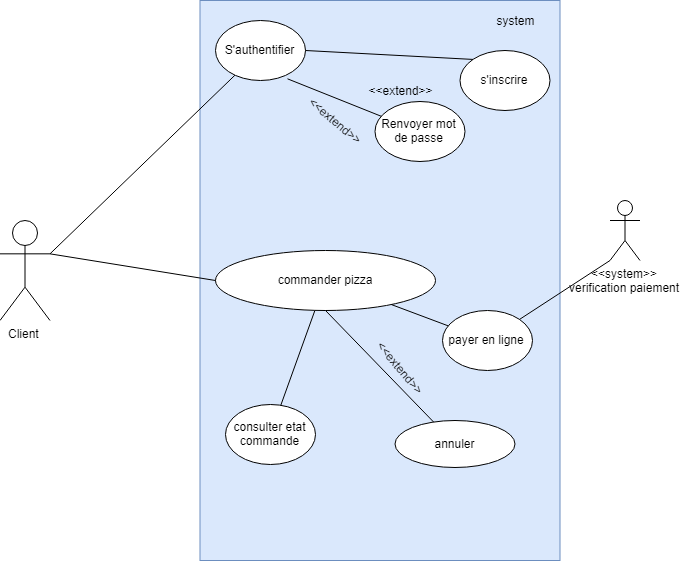

The diagram above was exported from draw.io. Its source (the exported page's mxGraphModel, read from the mxfile embedded in the PNG):
<mxGraphModel dx="1452" dy="582" grid="1" gridSize="10" guides="1" tooltips="1" connect="1" arrows="1" fold="1" page="1" pageScale="1" pageWidth="827" pageHeight="1169" background="none" math="0" shadow="0">
  <root>
    <mxCell id="fOZeoRjIBWQoA2Lb8kvs-0" />
    <mxCell id="fOZeoRjIBWQoA2Lb8kvs-1" parent="fOZeoRjIBWQoA2Lb8kvs-0" />
    <mxCell id="fOZeoRjIBWQoA2Lb8kvs-2" value="" style="rounded=0;whiteSpace=wrap;html=1;fillColor=#dae8fc;strokeColor=#6c8ebf;" parent="fOZeoRjIBWQoA2Lb8kvs-1" vertex="1">
      <mxGeometry x="267.5" y="180" width="360" height="560" as="geometry" />
    </mxCell>
    <mxCell id="fOZeoRjIBWQoA2Lb8kvs-3" value="system" style="text;html=1;strokeColor=none;fillColor=none;align=center;verticalAlign=middle;whiteSpace=wrap;rounded=0;" parent="fOZeoRjIBWQoA2Lb8kvs-1" vertex="1">
      <mxGeometry x="547.5" y="190" width="70" height="20" as="geometry" />
    </mxCell>
    <mxCell id="fOZeoRjIBWQoA2Lb8kvs-5" value="Client&lt;br&gt;" style="shape=umlActor;verticalLabelPosition=bottom;labelBackgroundColor=#ffffff;verticalAlign=top;html=1;outlineConnect=0;" parent="fOZeoRjIBWQoA2Lb8kvs-1" vertex="1">
      <mxGeometry x="67.5" y="400" width="50" height="100" as="geometry" />
    </mxCell>
    <mxCell id="fOZeoRjIBWQoA2Lb8kvs-11" value="&amp;lt;&amp;lt;system&amp;gt;&amp;gt;&lt;br&gt;verification paiement&lt;br&gt;" style="shape=umlActor;verticalLabelPosition=bottom;labelBackgroundColor=#ffffff;verticalAlign=top;html=1;outlineConnect=0;" parent="fOZeoRjIBWQoA2Lb8kvs-1" vertex="1">
      <mxGeometry x="677.5" y="380" width="30" height="60" as="geometry" />
    </mxCell>
    <mxCell id="PO1b8G4qivgW0AldizRn-0" value="S'authentifier" style="ellipse;whiteSpace=wrap;html=1;" parent="fOZeoRjIBWQoA2Lb8kvs-1" vertex="1">
      <mxGeometry x="283" y="200" width="90" height="60" as="geometry" />
    </mxCell>
    <mxCell id="PO1b8G4qivgW0AldizRn-2" value="commander pizza" style="ellipse;whiteSpace=wrap;html=1;" parent="fOZeoRjIBWQoA2Lb8kvs-1" vertex="1">
      <mxGeometry x="283" y="430" width="220" height="60" as="geometry" />
    </mxCell>
    <mxCell id="PO1b8G4qivgW0AldizRn-3" value="payer en ligne" style="ellipse;whiteSpace=wrap;html=1;" parent="fOZeoRjIBWQoA2Lb8kvs-1" vertex="1">
      <mxGeometry x="510" y="490" width="90" height="60" as="geometry" />
    </mxCell>
    <mxCell id="PO1b8G4qivgW0AldizRn-6" value="consulter etat commande&lt;br&gt;" style="ellipse;whiteSpace=wrap;html=1;" parent="fOZeoRjIBWQoA2Lb8kvs-1" vertex="1">
      <mxGeometry x="293" y="584" width="90" height="60" as="geometry" />
    </mxCell>
    <mxCell id="PO1b8G4qivgW0AldizRn-7" value="annuler" style="ellipse;whiteSpace=wrap;html=1;" parent="fOZeoRjIBWQoA2Lb8kvs-1" vertex="1">
      <mxGeometry x="462.5" y="600" width="120" height="47" as="geometry" />
    </mxCell>
    <mxCell id="PO1b8G4qivgW0AldizRn-8" value="s'inscrire" style="ellipse;whiteSpace=wrap;html=1;" parent="fOZeoRjIBWQoA2Lb8kvs-1" vertex="1">
      <mxGeometry x="527.5" y="230" width="90" height="60" as="geometry" />
    </mxCell>
    <mxCell id="PO1b8G4qivgW0AldizRn-11" value="" style="endArrow=none;html=1;exitX=1;exitY=0.3333333333333333;exitDx=0;exitDy=0;exitPerimeter=0;" parent="fOZeoRjIBWQoA2Lb8kvs-1" source="fOZeoRjIBWQoA2Lb8kvs-5" target="PO1b8G4qivgW0AldizRn-0" edge="1">
      <mxGeometry width="50" height="50" relative="1" as="geometry">
        <mxPoint x="127.5" y="400" as="sourcePoint" />
        <mxPoint x="207.5" y="260" as="targetPoint" />
      </mxGeometry>
    </mxCell>
    <mxCell id="PO1b8G4qivgW0AldizRn-12" value="" style="endArrow=none;html=1;entryX=0;entryY=0.5;entryDx=0;entryDy=0;exitX=1;exitY=0.3333333333333333;exitDx=0;exitDy=0;exitPerimeter=0;" parent="fOZeoRjIBWQoA2Lb8kvs-1" source="fOZeoRjIBWQoA2Lb8kvs-5" target="PO1b8G4qivgW0AldizRn-2" edge="1">
      <mxGeometry width="50" height="50" relative="1" as="geometry">
        <mxPoint x="137.5" y="430" as="sourcePoint" />
        <mxPoint x="289.10702280651253" y="327.05334606125564" as="targetPoint" />
      </mxGeometry>
    </mxCell>
    <mxCell id="PO1b8G4qivgW0AldizRn-14" value="" style="endArrow=none;html=1;exitX=1;exitY=0.5;exitDx=0;exitDy=0;entryX=0;entryY=0;entryDx=0;entryDy=0;" parent="fOZeoRjIBWQoA2Lb8kvs-1" source="PO1b8G4qivgW0AldizRn-0" target="PO1b8G4qivgW0AldizRn-8" edge="1">
      <mxGeometry width="50" height="50" relative="1" as="geometry">
        <mxPoint x="409" y="285" as="sourcePoint" />
        <mxPoint x="459" y="235" as="targetPoint" />
      </mxGeometry>
    </mxCell>
    <mxCell id="PO1b8G4qivgW0AldizRn-15" value="&amp;lt;&amp;lt;extend&amp;gt;&amp;gt;" style="text;html=1;strokeColor=none;fillColor=none;align=center;verticalAlign=middle;whiteSpace=wrap;rounded=0;" parent="fOZeoRjIBWQoA2Lb8kvs-1" vertex="1">
      <mxGeometry x="447.5" y="260" width="40" height="20" as="geometry" />
    </mxCell>
    <mxCell id="_0ghfAQIGNTps8I93TxP-1" value="Renvoyer mot de passe" style="ellipse;whiteSpace=wrap;html=1;" parent="fOZeoRjIBWQoA2Lb8kvs-1" vertex="1">
      <mxGeometry x="442.5" y="281" width="90" height="60" as="geometry" />
    </mxCell>
    <mxCell id="EQaqN-9Yxkt_9ttQTmJd-1" value="" style="endArrow=none;html=1;exitX=0.8;exitY=0.972;exitDx=0;exitDy=0;exitPerimeter=0;" parent="fOZeoRjIBWQoA2Lb8kvs-1" source="PO1b8G4qivgW0AldizRn-0" target="_0ghfAQIGNTps8I93TxP-1" edge="1">
      <mxGeometry width="50" height="50" relative="1" as="geometry">
        <mxPoint x="350" y="311" as="sourcePoint" />
        <mxPoint x="503.18019484660545" y="319.78679656440363" as="targetPoint" />
      </mxGeometry>
    </mxCell>
    <mxCell id="EQaqN-9Yxkt_9ttQTmJd-3" value="&amp;lt;&amp;lt;extend&amp;gt;&amp;gt;" style="text;html=1;strokeColor=none;fillColor=none;align=center;verticalAlign=middle;whiteSpace=wrap;rounded=0;rotation=40;" parent="fOZeoRjIBWQoA2Lb8kvs-1" vertex="1">
      <mxGeometry x="383" y="290" width="40" height="20" as="geometry" />
    </mxCell>
    <mxCell id="xyy2NA-u1hGr50meDly1-1" value="" style="endArrow=none;html=1;" parent="fOZeoRjIBWQoA2Lb8kvs-1" source="PO1b8G4qivgW0AldizRn-2" target="PO1b8G4qivgW0AldizRn-3" edge="1">
      <mxGeometry width="50" height="50" relative="1" as="geometry">
        <mxPoint x="365" y="268.32000000000005" as="sourcePoint" />
        <mxPoint x="458.75830623035836" y="305.73812063620176" as="targetPoint" />
      </mxGeometry>
    </mxCell>
    <mxCell id="xyy2NA-u1hGr50meDly1-2" value="" style="endArrow=none;html=1;" parent="fOZeoRjIBWQoA2Lb8kvs-1" source="PO1b8G4qivgW0AldizRn-6" target="PO1b8G4qivgW0AldizRn-2" edge="1">
      <mxGeometry width="50" height="50" relative="1" as="geometry">
        <mxPoint x="451.8347489006335" y="446.88151315631205" as="sourcePoint" />
        <mxPoint x="512.9300424181181" y="480.79446801006554" as="targetPoint" />
      </mxGeometry>
    </mxCell>
    <mxCell id="xyy2NA-u1hGr50meDly1-3" value="" style="endArrow=none;html=1;entryX=0.5;entryY=1;entryDx=0;entryDy=0;" parent="fOZeoRjIBWQoA2Lb8kvs-1" source="PO1b8G4qivgW0AldizRn-7" target="PO1b8G4qivgW0AldizRn-2" edge="1">
      <mxGeometry width="50" height="50" relative="1" as="geometry">
        <mxPoint x="377.1779414350401" y="500.63058740787164" as="sourcePoint" />
        <mxPoint x="393.49028344676003" y="449.8876805958971" as="targetPoint" />
      </mxGeometry>
    </mxCell>
    <mxCell id="xyy2NA-u1hGr50meDly1-4" value="&amp;lt;&amp;lt;extend&amp;gt;&amp;gt;" style="text;html=1;strokeColor=none;fillColor=none;align=center;verticalAlign=middle;whiteSpace=wrap;rounded=0;rotation=50;" parent="fOZeoRjIBWQoA2Lb8kvs-1" vertex="1">
      <mxGeometry x="447.5" y="537" width="40" height="20" as="geometry" />
    </mxCell>
    <mxCell id="ek61FFrYxPrs0WPGrL9R-0" value="" style="endArrow=none;html=1;entryX=1;entryY=0;entryDx=0;entryDy=0;exitX=0;exitY=1;exitDx=0;exitDy=0;exitPerimeter=0;" edge="1" parent="fOZeoRjIBWQoA2Lb8kvs-1" source="fOZeoRjIBWQoA2Lb8kvs-11" target="PO1b8G4qivgW0AldizRn-3">
      <mxGeometry width="50" height="50" relative="1" as="geometry">
        <mxPoint x="127.5" y="443.33333333333337" as="sourcePoint" />
        <mxPoint x="293" y="470" as="targetPoint" />
      </mxGeometry>
    </mxCell>
  </root>
</mxGraphModel>